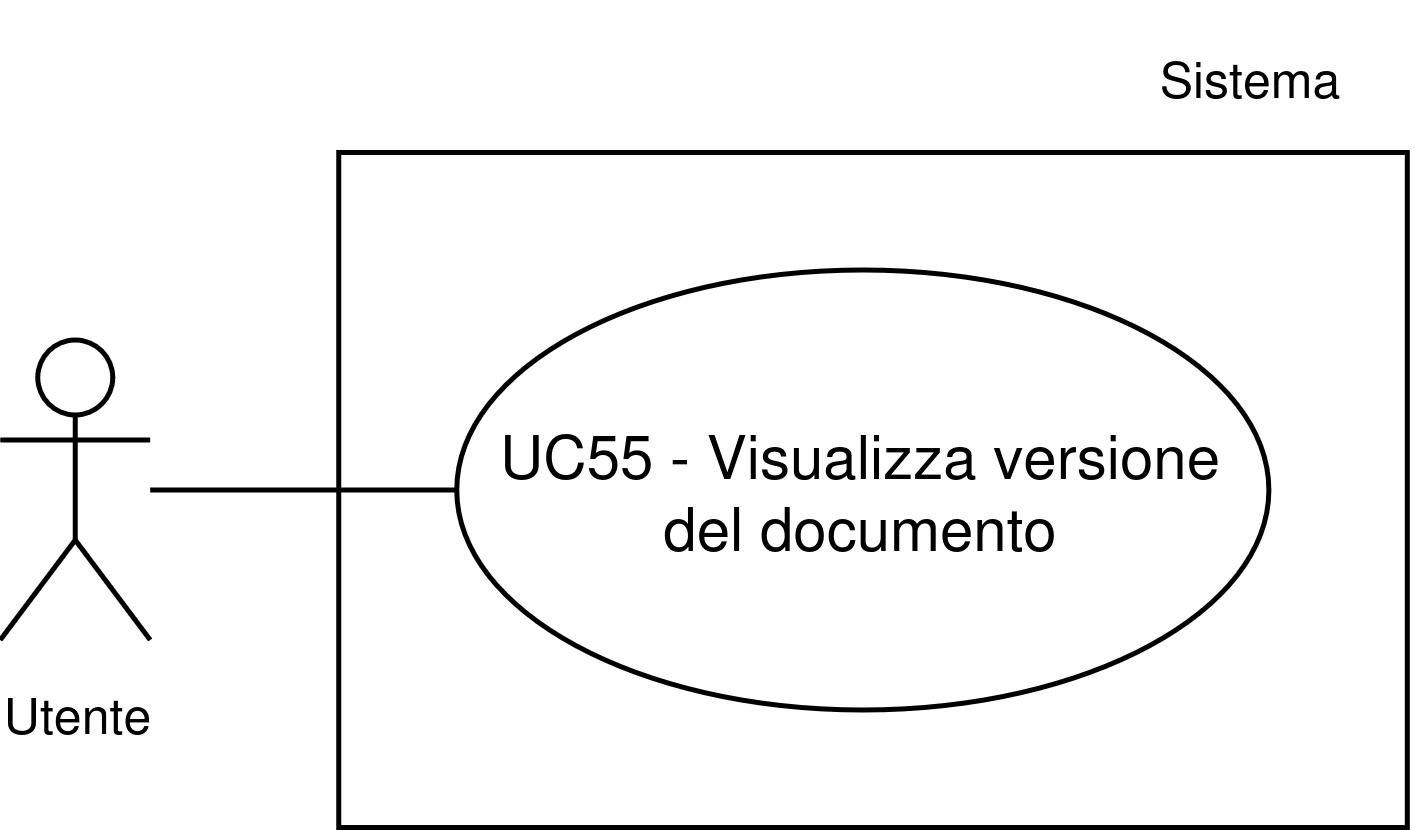

The diagram above was exported from draw.io. Its source (the exported page's mxGraphModel, read from the mxfile embedded in the PNG):
<mxGraphModel dx="1610" dy="1622" grid="1" gridSize="10" guides="1" tooltips="1" connect="1" arrows="1" fold="1" page="1" pageScale="1" pageWidth="1169" pageHeight="827" math="0" shadow="0">
  <root>
    <mxCell id="0" />
    <mxCell id="1" parent="0" />
    <mxCell id="2" parent="1" style="whiteSpace=wrap;html=1;" value="" vertex="1">
      <mxGeometry height="135" width="213.71" x="139.2599999999999" y="7760" as="geometry" />
    </mxCell>
    <mxCell id="3" parent="1" style="ellipse;whiteSpace=wrap;html=1;" value="UC55 - Visualizza versione del documento" vertex="1">
      <mxGeometry height="88" width="162.42" x="162.84000000000006" y="7783.5" as="geometry" />
    </mxCell>
    <mxCell id="4" parent="1" style="shape=umlActor;verticalLabelPosition=bottom;verticalAlign=top;html=1;outlineConnect=0;" value="&lt;font style=&quot;font-size: 10px;&quot;&gt;Utente&lt;/font&gt;" vertex="1">
      <mxGeometry height="60" width="30" x="71.53999999999999" y="7797.5" as="geometry" />
    </mxCell>
    <mxCell id="5" edge="1" parent="1" source="4" style="endArrow=none;html=1;rounded=0;entryX=0;entryY=0.5;entryDx=0;entryDy=0;" target="3" value="">
      <mxGeometry height="50" relative="1" width="50" as="geometry">
        <mxPoint x="74.47000000000006" y="7827.5" as="sourcePoint" />
        <mxPoint x="114.47000000000006" y="7787.5" as="targetPoint" />
      </mxGeometry>
    </mxCell>
    <mxCell id="6" parent="1" style="text;html=1;whiteSpace=wrap;strokeColor=none;fillColor=none;align=center;verticalAlign=middle;rounded=0;fontSize=10;" value="Sistema" vertex="1">
      <mxGeometry height="30" width="60" x="291.9700000000001" y="7730" as="geometry" />
    </mxCell>
  </root>
</mxGraphModel>